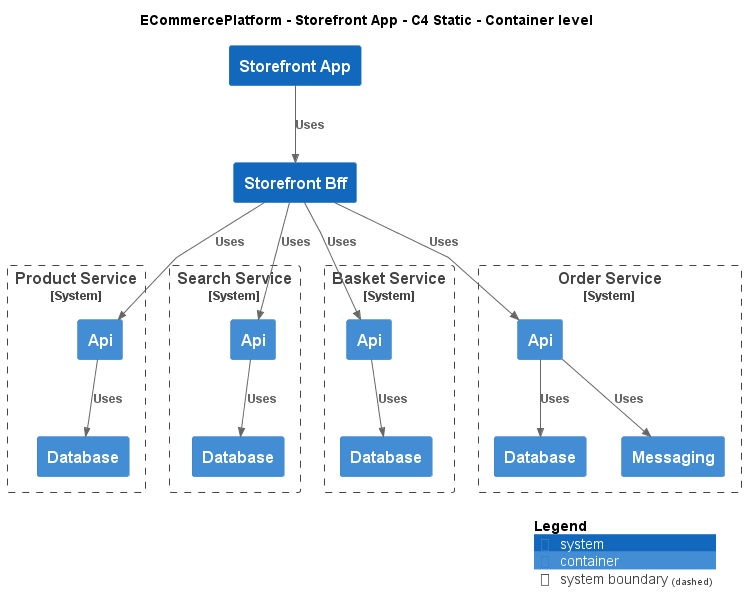

The diagram above was rendered by PlantUML. Its source (embedded in the PNG):
@startuml
!include ..\..\..\.c4s\C4_Container.puml

AddElementTag("c4interflow:lifecycle:new", $bgColor=green, $fontColor=#ffffff, $borderColor=green, $shadowing="False")
AddElementTag("c4interflow:lifecycle:changed", $bgColor=orange, $fontColor=#ffffff, $borderColor=orange, $shadowing="False")
AddElementTag("c4interflow:lifecycle:removed", $bgColor=red, $fontColor=#ffffff, $borderColor=red, $shadowing="False")

AddRelTag("c4interflow:lifecycle:new", $textColor=green, $lineColor=green)
AddRelTag("c4interflow:lifecycle:changed", $textColor=orange, $lineColor=orange)
AddRelTag("c4interflow:lifecycle:removed", $textColor=red, $lineColor=red)

SHOW_PERSON_PORTRAIT()
LAYOUT_TOP_DOWN()

skinparam linetype polyline

title ECommercePlatform - Storefront App - C4 Static - Container level

System(ECommercePlatform.SoftwareSystems.StorefrontApp, "Storefront App", "")
System(ECommercePlatform.SoftwareSystems.StorefrontBff, "Storefront Bff", "")

System_Boundary(ECommercePlatform.SoftwareSystems.ProductService, "Product Service") {
    Container(ECommercePlatform.SoftwareSystems.ProductService.Containers.Api, "Api", "", "")
    Container(ECommercePlatform.SoftwareSystems.ProductService.Containers.Database, "Database", "", "")
}

System_Boundary(ECommercePlatform.SoftwareSystems.SearchService, "Search Service") {
    Container(ECommercePlatform.SoftwareSystems.SearchService.Containers.Api, "Api", "", "")
    Container(ECommercePlatform.SoftwareSystems.SearchService.Containers.Database, "Database", "", "")
}

System_Boundary(ECommercePlatform.SoftwareSystems.BasketService, "Basket Service") {
    Container(ECommercePlatform.SoftwareSystems.BasketService.Containers.Api, "Api", "", "")
    Container(ECommercePlatform.SoftwareSystems.BasketService.Containers.Database, "Database", "", "")
}

System_Boundary(ECommercePlatform.SoftwareSystems.OrderService, "Order Service") {
    Container(ECommercePlatform.SoftwareSystems.OrderService.Containers.Api, "Api", "", "")
    Container(ECommercePlatform.SoftwareSystems.OrderService.Containers.Database, "Database", "", "")
    Container(ECommercePlatform.SoftwareSystems.OrderService.Containers.Messaging, "Messaging", "", "")
}

Rel(ECommercePlatform.SoftwareSystems.StorefrontApp, ECommercePlatform.SoftwareSystems.StorefrontBff, "Uses")
Rel(ECommercePlatform.SoftwareSystems.StorefrontBff, ECommercePlatform.SoftwareSystems.ProductService.Containers.Api, "Uses")
Rel(ECommercePlatform.SoftwareSystems.ProductService.Containers.Api, ECommercePlatform.SoftwareSystems.ProductService.Containers.Database, "Uses")
Rel(ECommercePlatform.SoftwareSystems.StorefrontBff, ECommercePlatform.SoftwareSystems.SearchService.Containers.Api, "Uses")
Rel(ECommercePlatform.SoftwareSystems.SearchService.Containers.Api, ECommercePlatform.SoftwareSystems.SearchService.Containers.Database, "Uses")
Rel(ECommercePlatform.SoftwareSystems.StorefrontBff, ECommercePlatform.SoftwareSystems.BasketService.Containers.Api, "Uses")
Rel(ECommercePlatform.SoftwareSystems.BasketService.Containers.Api, ECommercePlatform.SoftwareSystems.BasketService.Containers.Database, "Uses")
Rel(ECommercePlatform.SoftwareSystems.StorefrontBff, ECommercePlatform.SoftwareSystems.OrderService.Containers.Api, "Uses")
Rel(ECommercePlatform.SoftwareSystems.OrderService.Containers.Api, ECommercePlatform.SoftwareSystems.OrderService.Containers.Database, "Uses")
Rel(ECommercePlatform.SoftwareSystems.OrderService.Containers.Api, ECommercePlatform.SoftwareSystems.OrderService.Containers.Messaging, "Uses")


SHOW_LEGEND()
@enduml